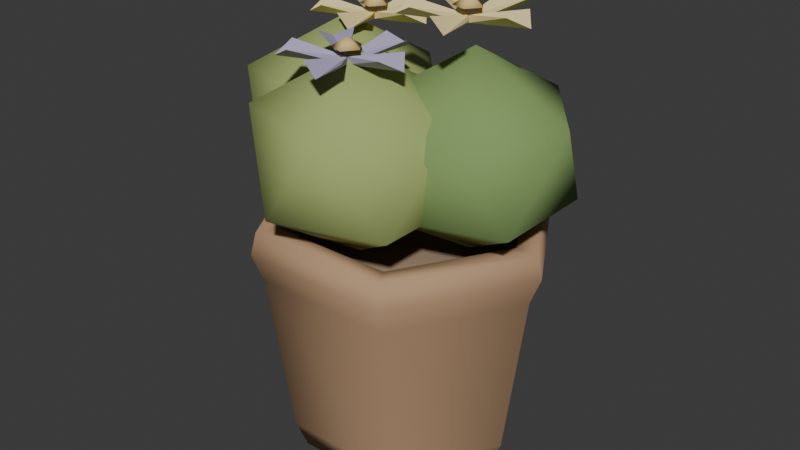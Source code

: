 # Source: flower_tub.blend  (saved by Blender 5.2.45; exported with 4.5.12 LTS)
import bpy
from mathutils import Matrix  # noqa: F401  (used for matrix-valued properties, if any)

bpy.ops.wm.read_factory_settings(use_empty=True)
scene = bpy.context.scene
scene.name = 'Scene'

# ---- collections
col_collection = bpy.data.collections.new('Collection'); scene.collection.children.link(col_collection)

# ---- materials (node trees are filled in below, after node groups)
mat_pot_002 = bpy.data.materials.new('pot.002')
mat_pot_002.diffuse_color = (0.491, 0.3095, 0.1812, 1.0)
mat_soil_001 = bpy.data.materials.new('soil.001')
mat_soil_001.diffuse_color = (0.2623, 0.1845, 0.1221, 1.0)
mat_flower_cream_001 = bpy.data.materials.new('flower_cream.001')
mat_flower_cream_001.diffuse_color = (0.8714, 0.7231, 0.3663, 1.0)
mat_yellow_002 = bpy.data.materials.new('yellow.002')
mat_yellow_002.diffuse_color = (0.7758, 0.5776, 0.2423, 1.0)
mat_lavender_001 = bpy.data.materials.new('lavender.001')
mat_lavender_001.diffuse_color = (0.4621, 0.4125, 0.6038, 1.0)
mat_leaf_light_002 = bpy.data.materials.new('leaf_light.002')
mat_leaf_light_002.diffuse_color = (0.3712, 0.4508, 0.1559, 1.0)
mat_leaf_002 = bpy.data.materials.new('leaf.002')
mat_leaf_002.diffuse_color = (0.2346, 0.3564, 0.1248, 1.0)

# ---- material node trees
mat_pot_002.use_nodes = True; mat_pot_002.node_tree.nodes.clear()
_N = mat_pot_002.node_tree.nodes; _L = mat_pot_002.node_tree.links
n0 = _N.new('ShaderNodeBsdfPrincipled'); n0.name = 'Principled BSDF'; n0.location = (-200, 100)
n0.inputs[0].default_value = (0.491, 0.3095, 0.1812, 1.0)
n0.inputs[2].default_value = 0.94
n0.inputs[10].default_value = 0.005
n0.inputs[13].default_value = 0.15
n1 = _N.new('ShaderNodeOutputMaterial'); n1.name = 'Material Output'; n1.location = (200, 100)
_L.new(n0.outputs[0], n1.inputs[0])
n1.is_active_output = True
mat_soil_001.use_nodes = True; mat_soil_001.node_tree.nodes.clear()
_N = mat_soil_001.node_tree.nodes; _L = mat_soil_001.node_tree.links
n0 = _N.new('ShaderNodeBsdfPrincipled'); n0.name = 'Principled BSDF'; n0.location = (-200, 100)
n0.inputs[0].default_value = (0.2623, 0.1845, 0.1221, 1.0)
n0.inputs[2].default_value = 0.94
n0.inputs[10].default_value = 0.005
n0.inputs[13].default_value = 0.15
n1 = _N.new('ShaderNodeOutputMaterial'); n1.name = 'Material Output'; n1.location = (200, 100)
_L.new(n0.outputs[0], n1.inputs[0])
n1.is_active_output = True
mat_flower_cream_001.use_nodes = True; mat_flower_cream_001.node_tree.nodes.clear()
_N = mat_flower_cream_001.node_tree.nodes; _L = mat_flower_cream_001.node_tree.links
n0 = _N.new('ShaderNodeBsdfPrincipled'); n0.name = 'Principled BSDF'; n0.location = (-200, 100)
n0.inputs[0].default_value = (0.8714, 0.7231, 0.3663, 1.0)
n0.inputs[2].default_value = 0.94
n0.inputs[10].default_value = 0.005
n0.inputs[13].default_value = 0.15
n1 = _N.new('ShaderNodeOutputMaterial'); n1.name = 'Material Output'; n1.location = (200, 100)
_L.new(n0.outputs[0], n1.inputs[0])
n1.is_active_output = True
mat_yellow_002.use_nodes = True; mat_yellow_002.node_tree.nodes.clear()
_N = mat_yellow_002.node_tree.nodes; _L = mat_yellow_002.node_tree.links
n0 = _N.new('ShaderNodeBsdfPrincipled'); n0.name = 'Principled BSDF'; n0.location = (-200, 100)
n0.inputs[0].default_value = (0.7758, 0.5776, 0.2423, 1.0)
n0.inputs[2].default_value = 0.94
n0.inputs[10].default_value = 0.005
n0.inputs[13].default_value = 0.15
n1 = _N.new('ShaderNodeOutputMaterial'); n1.name = 'Material Output'; n1.location = (200, 100)
_L.new(n0.outputs[0], n1.inputs[0])
n1.is_active_output = True
mat_lavender_001.use_nodes = True; mat_lavender_001.node_tree.nodes.clear()
_N = mat_lavender_001.node_tree.nodes; _L = mat_lavender_001.node_tree.links
n0 = _N.new('ShaderNodeBsdfPrincipled'); n0.name = 'Principled BSDF'; n0.location = (-200, 100)
n0.inputs[0].default_value = (0.4621, 0.4125, 0.6038, 1.0)
n0.inputs[2].default_value = 0.94
n0.inputs[10].default_value = 0.005
n0.inputs[13].default_value = 0.15
n1 = _N.new('ShaderNodeOutputMaterial'); n1.name = 'Material Output'; n1.location = (200, 100)
_L.new(n0.outputs[0], n1.inputs[0])
n1.is_active_output = True
mat_leaf_light_002.use_nodes = True; mat_leaf_light_002.node_tree.nodes.clear()
_N = mat_leaf_light_002.node_tree.nodes; _L = mat_leaf_light_002.node_tree.links
n0 = _N.new('ShaderNodeBsdfPrincipled'); n0.name = 'Principled BSDF'; n0.location = (-200, 100)
n0.inputs[0].default_value = (0.3712, 0.4508, 0.1559, 1.0)
n0.inputs[2].default_value = 0.94
n0.inputs[10].default_value = 0.005
n0.inputs[13].default_value = 0.15
n1 = _N.new('ShaderNodeOutputMaterial'); n1.name = 'Material Output'; n1.location = (200, 100)
_L.new(n0.outputs[0], n1.inputs[0])
n1.is_active_output = True
mat_leaf_002.use_nodes = True; mat_leaf_002.node_tree.nodes.clear()
_N = mat_leaf_002.node_tree.nodes; _L = mat_leaf_002.node_tree.links
n0 = _N.new('ShaderNodeBsdfPrincipled'); n0.name = 'Principled BSDF'; n0.location = (-200, 100)
n0.inputs[0].default_value = (0.2346, 0.3564, 0.1248, 1.0)
n0.inputs[2].default_value = 0.94
n0.inputs[10].default_value = 0.005
n0.inputs[13].default_value = 0.15
n1 = _N.new('ShaderNodeOutputMaterial'); n1.name = 'Material Output'; n1.location = (200, 100)
_L.new(n0.outputs[0], n1.inputs[0])
n1.is_active_output = True

# ---- world
world_world = bpy.data.worlds.new('World'); scene.world = world_world
world_world.use_nodes = True; world_world.node_tree.nodes.clear()
_N = world_world.node_tree.nodes; _L = world_world.node_tree.links
n0 = _N.new('ShaderNodeOutputWorld'); n0.name = 'World Output'; n0.location = (200, 100)
n1 = _N.new('ShaderNodeBackground'); n1.name = 'Background'; n1.location = (-200, 100)
n1.inputs[0].default_value = (0.05088, 0.05088, 0.05088, 1.0)
_L.new(n1.outputs[0], n0.inputs[0])
n0.is_active_output = True
world_world.color = (0.05088, 0.05088, 0.05088)
world_world.sun_shadow_jitter_overblur = 0.0

# ---- meshes
me_terracotta_flower_tub = bpy.data.meshes.new('Terracotta flower tub')
me_terracotta_flower_tub.from_pydata([(0.19, 0.0, 0.0), (0.095, -0.1645, 0.0), (-0.095, -0.1645, 0.0), (-0.19, -2.327e-17, 0.0), (-0.095, 0.1645, 0.0), (0.095, 0.1645, 0.0), (0.21, 0.0, 0.05), (0.105, -0.1819, 0.05), (-0.105, -0.1819, 0.05), (-0.21, -2.572e-17, 0.05), (-0.105, 0.1819, 0.05), (0.105, 0.1819, 0.05), (0.25, 0.0, 0.35), (0.125, -0.2165, 0.35), (-0.125, -0.2165, 0.35), (-0.25, -3.062e-17, 0.35), (-0.125, 0.2165, 0.35), (0.125, 0.2165, 0.35), (0.27, 0.0, 0.4), (0.135, -0.2338, 0.4), (-0.135, -0.2338, 0.4), (-0.27, -3.307e-17, 0.4), (-0.135, 0.2338, 0.4), (0.135, 0.2338, 0.4), (0.26, 0.0, 0.44), (0.13, -0.2252, 0.44), (-0.13, -0.2252, 0.44), (-0.26, -3.184e-17, 0.44), (-0.13, 0.2252, 0.44), (0.13, 0.2252, 0.44), (0.22, 0.0, 0.44), (0.11, -0.1905, 0.44), (-0.11, -0.1905, 0.44), (-0.22, -2.694e-17, 0.44), (-0.11, 0.1905, 0.44), (0.11, 0.1905, 0.44), (0.21, 0.0, 0.37), (0.105, -0.1819, 0.37), (-0.105, -0.1819, 0.37), (-0.21, -2.572e-17, 0.37), (-0.105, 0.1819, 0.37), (0.105, 0.1819, 0.37)], [], [(0, 6, 7, 1), (1, 7, 8, 2), (2, 8, 9, 3), (3, 9, 10, 4), (4, 10, 11, 5), (5, 11, 6, 0), (6, 12, 13, 7), (7, 13, 14, 8), (8, 14, 15, 9), (9, 15, 16, 10), (10, 16, 17, 11), (11, 17, 12, 6), (12, 18, 19, 13), (13, 19, 20, 14), (14, 20, 21, 15), (15, 21, 22, 16), (16, 22, 23, 17), (17, 23, 18, 12), (18, 24, 25, 19), (19, 25, 26, 20), (20, 26, 27, 21), (21, 27, 28, 22), (22, 28, 29, 23), (23, 29, 24, 18), (24, 30, 31, 25), (25, 31, 32, 26), (26, 32, 33, 27), (27, 33, 34, 28), (28, 34, 35, 29), (29, 35, 30, 24), (30, 36, 37, 31), (31, 37, 38, 32), (32, 38, 39, 33), (33, 39, 40, 34), (34, 40, 41, 35), (35, 41, 36, 30), (5, 0, 1, 2, 3, 4), (36, 41, 40, 39, 38, 37)])
me_terracotta_flower_tub.polygons.foreach_set('use_smooth', [True] * 38)
me_terracotta_flower_tub.materials.append(mat_pot_002)
me_terracotta_flower_tub.update()
me_inset_potting_soil = bpy.data.meshes.new('Inset potting soil')
me_inset_potting_soil.from_pydata([(0.21, 0.0, 0.38), (0.1485, -0.1485, 0.38), (1.286e-17, -0.21, 0.38), (-0.1485, -0.1485, 0.38), (-0.21, -2.572e-17, 0.38), (-0.1485, 0.1485, 0.38), (-3.858e-17, 0.21, 0.38), (0.1485, 0.1485, 0.38), (0.21, 0.0, 0.385), (0.1485, -0.1485, 0.385), (1.286e-17, -0.21, 0.385), (-0.1485, -0.1485, 0.385), (-0.21, -2.572e-17, 0.385), (-0.1485, 0.1485, 0.385), (-3.858e-17, 0.21, 0.385), (0.1485, 0.1485, 0.385)], [], [(0, 8, 9, 1), (1, 9, 10, 2), (2, 10, 11, 3), (3, 11, 12, 4), (4, 12, 13, 5), (5, 13, 14, 6), (6, 14, 15, 7), (7, 15, 8, 0), (7, 0, 1, 2, 3, 4, 5, 6), (8, 15, 14, 13, 12, 11, 10, 9)])
me_inset_potting_soil.polygons.foreach_set('use_smooth', [True] * 10)
me_inset_potting_soil.materials.append(mat_soil_001)
me_inset_potting_soil.update()
me_five_petal_flower_050 = bpy.data.meshes.new('Five petal flower.050')
me_five_petal_flower_050.from_pydata([(-0.12, 0.06, 0.74), (-0.03486, 0.08916, 0.758), (-0.012, 0.06, 0.74), (-0.03486, 0.03084, 0.758), (-0.12, 0.06, 0.728)], [], [(0, 2, 1), (0, 3, 2), (4, 1, 2), (4, 2, 3), (0, 1, 4), (0, 4, 3)])
me_five_petal_flower_050.materials.append(mat_flower_cream_001)
me_five_petal_flower_050.update()
me_five_petal_flower_051 = bpy.data.meshes.new('Five petal flower.051')
me_five_petal_flower_051.from_pydata([(-0.12, 0.06, 0.74), (-0.06595, -0.01196, 0.758), (-0.08663, -0.04271, 0.74), (-0.1214, -0.02999, 0.758), (-0.12, 0.06, 0.728)], [], [(0, 2, 1), (0, 3, 2), (4, 1, 2), (4, 2, 3), (0, 1, 4), (0, 4, 3)])
me_five_petal_flower_051.materials.append(mat_flower_cream_001)
me_five_petal_flower_051.update()
me_five_petal_flower_052 = bpy.data.meshes.new('Five petal flower.052')
me_five_petal_flower_052.from_pydata([(-0.12, 0.06, 0.74), (-0.1717, -0.01364, 0.758), (-0.2074, -0.003481, 0.74), (-0.206, 0.03355, 0.758), (-0.12, 0.06, 0.728)], [], [(0, 2, 1), (0, 3, 2), (4, 1, 2), (4, 2, 3), (0, 1, 4), (0, 4, 3)])
me_five_petal_flower_052.materials.append(mat_flower_cream_001)
me_five_petal_flower_052.update()
me_five_petal_flower_053 = bpy.data.meshes.new('Five petal flower.053')
me_five_petal_flower_053.from_pydata([(-0.12, 0.06, 0.74), (-0.206, 0.08645, 0.758), (-0.2074, 0.1235, 0.74), (-0.1717, 0.1336, 0.758), (-0.12, 0.06, 0.728)], [], [(0, 2, 1), (0, 3, 2), (4, 1, 2), (4, 2, 3), (0, 1, 4), (0, 4, 3)])
me_five_petal_flower_053.materials.append(mat_flower_cream_001)
me_five_petal_flower_053.update()
me_five_petal_flower_054 = bpy.data.meshes.new('Five petal flower.054')
me_five_petal_flower_054.from_pydata([(-0.12, 0.06, 0.74), (-0.1214, 0.15, 0.758), (-0.08663, 0.1627, 0.74), (-0.06595, 0.132, 0.758), (-0.12, 0.06, 0.728)], [], [(0, 2, 1), (0, 3, 2), (4, 1, 2), (4, 2, 3), (0, 1, 4), (0, 4, 3)])
me_five_petal_flower_054.materials.append(mat_flower_cream_001)
me_five_petal_flower_054.update()
me_flower_warm_centre_010 = bpy.data.meshes.new('Flower warm centre.010')
me_flower_warm_centre_010.from_pydata([(-0.095, 0.06, 0.755), (-0.1123, 0.03622, 0.755), (-0.1402, 0.04531, 0.755), (-0.1402, 0.07469, 0.755), (-0.1123, 0.08378, 0.755), (-0.12, 0.06, 0.771)], [], [(0, 5, 1), (1, 5, 2), (2, 5, 3), (3, 5, 4), (4, 5, 0), (4, 0, 1, 2, 3)])
me_flower_warm_centre_010.polygons.foreach_set('use_smooth', [True] * 6)
me_flower_warm_centre_010.materials.append(mat_yellow_002)
me_flower_warm_centre_010.update()
me_five_petal_flower_055 = bpy.data.meshes.new('Five petal flower.055')
me_five_petal_flower_055.from_pydata([(0.13, -0.02, 0.8), (0.2151, 0.009164, 0.818), (0.238, -0.02, 0.8), (0.2151, -0.04916, 0.818), (0.13, -0.02, 0.788)], [], [(0, 2, 1), (0, 3, 2), (4, 1, 2), (4, 2, 3), (0, 1, 4), (0, 4, 3)])
me_five_petal_flower_055.materials.append(mat_flower_cream_001)
me_five_petal_flower_055.update()
me_five_petal_flower_056 = bpy.data.meshes.new('Five petal flower.056')
me_five_petal_flower_056.from_pydata([(0.13, -0.02, 0.8), (0.184, -0.09196, 0.818), (0.1634, -0.1227, 0.8), (0.1286, -0.11, 0.818), (0.13, -0.02, 0.788)], [], [(0, 2, 1), (0, 3, 2), (4, 1, 2), (4, 2, 3), (0, 1, 4), (0, 4, 3)])
me_five_petal_flower_056.materials.append(mat_flower_cream_001)
me_five_petal_flower_056.update()
me_five_petal_flower_057 = bpy.data.meshes.new('Five petal flower.057')
me_five_petal_flower_057.from_pydata([(0.13, -0.02, 0.8), (0.07826, -0.09364, 0.818), (0.04263, -0.08348, 0.8), (0.04398, -0.04645, 0.818), (0.13, -0.02, 0.788)], [], [(0, 2, 1), (0, 3, 2), (4, 1, 2), (4, 2, 3), (0, 1, 4), (0, 4, 3)])
me_five_petal_flower_057.materials.append(mat_flower_cream_001)
me_five_petal_flower_057.update()
me_five_petal_flower_058 = bpy.data.meshes.new('Five petal flower.058')
me_five_petal_flower_058.from_pydata([(0.13, -0.02, 0.8), (0.04398, 0.006452, 0.818), (0.04263, 0.04348, 0.8), (0.07826, 0.05364, 0.818), (0.13, -0.02, 0.788)], [], [(0, 2, 1), (0, 3, 2), (4, 1, 2), (4, 2, 3), (0, 1, 4), (0, 4, 3)])
me_five_petal_flower_058.materials.append(mat_flower_cream_001)
me_five_petal_flower_058.update()
me_five_petal_flower_059 = bpy.data.meshes.new('Five petal flower.059')
me_five_petal_flower_059.from_pydata([(0.13, -0.02, 0.8), (0.1286, 0.06999, 0.818), (0.1634, 0.08271, 0.8), (0.184, 0.05196, 0.818), (0.13, -0.02, 0.788)], [], [(0, 2, 1), (0, 3, 2), (4, 1, 2), (4, 2, 3), (0, 1, 4), (0, 4, 3)])
me_five_petal_flower_059.materials.append(mat_flower_cream_001)
me_five_petal_flower_059.update()
me_flower_warm_centre_011 = bpy.data.meshes.new('Flower warm centre.011')
me_flower_warm_centre_011.from_pydata([(0.155, -0.02, 0.815), (0.1377, -0.04378, 0.815), (0.1098, -0.03469, 0.815), (0.1098, -0.005305, 0.815), (0.1377, 0.003776, 0.815), (0.13, -0.02, 0.831)], [], [(0, 5, 1), (1, 5, 2), (2, 5, 3), (3, 5, 4), (4, 5, 0), (4, 0, 1, 2, 3)])
me_flower_warm_centre_011.polygons.foreach_set('use_smooth', [True] * 6)
me_flower_warm_centre_011.materials.append(mat_yellow_002)
me_flower_warm_centre_011.update()
me_five_petal_flower_060 = bpy.data.meshes.new('Five petal flower.060')
me_five_petal_flower_060.from_pydata([(0.0, -0.14, 0.74), (0.08514, -0.1108, 0.758), (0.108, -0.14, 0.74), (0.08514, -0.1692, 0.758), (0.0, -0.14, 0.728)], [], [(0, 2, 1), (0, 3, 2), (4, 1, 2), (4, 2, 3), (0, 1, 4), (0, 4, 3)])
me_five_petal_flower_060.materials.append(mat_lavender_001)
me_five_petal_flower_060.update()
me_five_petal_flower_061 = bpy.data.meshes.new('Five petal flower.061')
me_five_petal_flower_061.from_pydata([(0.0, -0.14, 0.74), (0.05405, -0.212, 0.758), (0.03337, -0.2427, 0.74), (-0.001426, -0.23, 0.758), (0.0, -0.14, 0.728)], [], [(0, 2, 1), (0, 3, 2), (4, 1, 2), (4, 2, 3), (0, 1, 4), (0, 4, 3)])
me_five_petal_flower_061.materials.append(mat_lavender_001)
me_five_petal_flower_061.update()
me_five_petal_flower_062 = bpy.data.meshes.new('Five petal flower.062')
me_five_petal_flower_062.from_pydata([(0.0, -0.14, 0.74), (-0.05174, -0.2136, 0.758), (-0.08737, -0.2035, 0.74), (-0.08602, -0.1665, 0.758), (0.0, -0.14, 0.728)], [], [(0, 2, 1), (0, 3, 2), (4, 1, 2), (4, 2, 3), (0, 1, 4), (0, 4, 3)])
me_five_petal_flower_062.materials.append(mat_lavender_001)
me_five_petal_flower_062.update()
me_five_petal_flower_063 = bpy.data.meshes.new('Five petal flower.063')
me_five_petal_flower_063.from_pydata([(0.0, -0.14, 0.74), (-0.08602, -0.1135, 0.758), (-0.08737, -0.07652, 0.74), (-0.05174, -0.06636, 0.758), (0.0, -0.14, 0.728)], [], [(0, 2, 1), (0, 3, 2), (4, 1, 2), (4, 2, 3), (0, 1, 4), (0, 4, 3)])
me_five_petal_flower_063.materials.append(mat_lavender_001)
me_five_petal_flower_063.update()
me_five_petal_flower_064 = bpy.data.meshes.new('Five petal flower.064')
me_five_petal_flower_064.from_pydata([(0.0, -0.14, 0.74), (-0.001426, -0.05001, 0.758), (0.03337, -0.03729, 0.74), (0.05405, -0.06804, 0.758), (0.0, -0.14, 0.728)], [], [(0, 2, 1), (0, 3, 2), (4, 1, 2), (4, 2, 3), (0, 1, 4), (0, 4, 3)])
me_five_petal_flower_064.materials.append(mat_lavender_001)
me_five_petal_flower_064.update()
me_flower_warm_centre_012 = bpy.data.meshes.new('Flower warm centre.012')
me_flower_warm_centre_012.from_pydata([(0.025, -0.14, 0.755), (0.007725, -0.1638, 0.755), (-0.02023, -0.1547, 0.755), (-0.02023, -0.1253, 0.755), (0.007725, -0.1162, 0.755), (0.0, -0.14, 0.771)], [], [(0, 5, 1), (1, 5, 2), (2, 5, 3), (3, 5, 4), (4, 5, 0), (4, 0, 1, 2, 3)])
me_flower_warm_centre_012.polygons.foreach_set('use_smooth', [True] * 6)
me_flower_warm_centre_012.materials.append(mat_yellow_002)
me_flower_warm_centre_012.update()
me_icosphere_112 = bpy.data.meshes.new('Icosphere.112')
me_icosphere_112.from_pydata([(0.0, 0.0, -0.17), (0.1375, -0.09463, -0.07603), (-0.05251, -0.1531, -0.07603), (-0.1699, 0.0, -0.07603), (-0.05251, 0.1531, -0.07603), (0.1375, 0.09463, -0.07603), (0.05251, -0.1531, 0.07603), (-0.1375, -0.09463, 0.07603), (-0.1375, 0.09463, 0.07603), (0.05251, 0.1531, 0.07603), (0.1699, 0.0, 0.07603), (0.0, 0.0, 0.17)], [], [(0, 1, 2), (1, 0, 5), (0, 2, 3), (0, 3, 4), (0, 4, 5), (1, 5, 10), (2, 1, 6), (3, 2, 7), (4, 3, 8), (5, 4, 9), (1, 10, 6), (2, 6, 7), (3, 7, 8), (4, 8, 9), (5, 9, 10), (6, 10, 11), (7, 6, 11), (8, 7, 11), (9, 8, 11), (10, 9, 11)])
me_icosphere_112.polygons.foreach_set('use_smooth', [True] * 20)
_uv = me_icosphere_112.uv_layers.new(name='UVMap')
_uv.uv.foreach_set('vector', [0.1818, 0.0, 0.2727, 0.1575, 0.09091, 0.1575, 0.2727, 0.1575, 0.3636, 0.0, 0.4545, 0.1575, 0.9091, 0.0, 1.0, 0.1575, 0.8182, 0.1575, 0.7273, 0.0, 0.8182, 0.1575, 0.6364, 0.1575, 0.5455, 0.0, 0.6364, 0.1575, 0.4545, 0.1575, 0.2727, 0.1575, 0.4545, 0.1575, 0.3636, 0.3149, 0.09091, 0.1575, 0.2727, 0.1575, 0.1818, 0.3149, 0.8182, 0.1575, 1.0, 0.1575, 0.9091, 0.3149, 0.6364, 0.1575, 0.8182, 0.1575, 0.7273, 0.3149, 0.4545, 0.1575, 0.6364, 0.1575, 0.5455, 0.3149, 0.2727, 0.1575, 0.3636, 0.3149, 0.1818, 0.3149, 0.09091, 0.1575, 0.1818, 0.3149, 0.0, 0.3149, 0.8182, 0.1575, 0.9091, 0.3149, 0.7273, 0.3149, 0.6364, 0.1575, 0.7273, 0.3149, 0.5455, 0.3149, 0.4545, 0.1575, 0.5455, 0.3149, 0.3636, 0.3149, 0.1818, 0.3149, 0.3636, 0.3149, 0.2727, 0.4724, 0.0, 0.3149, 0.1818, 0.3149, 0.09091, 0.4724, 0.7273, 0.3149, 0.9091, 0.3149, 0.8182, 0.4724, 0.5455, 0.3149, 0.7273, 0.3149, 0.6364, 0.4724, 0.3636, 0.3149, 0.5455, 0.3149, 0.4545, 0.4724])
me_icosphere_112.materials.append(mat_leaf_light_002)
me_icosphere_112.update()
me_icosphere_113 = bpy.data.meshes.new('Icosphere.113')
me_icosphere_113.from_pydata([(0.0, 0.0, -0.17), (0.1375, -0.09463, -0.07603), (-0.05251, -0.1531, -0.07603), (-0.1699, 0.0, -0.07603), (-0.05251, 0.1531, -0.07603), (0.1375, 0.09463, -0.07603), (0.05251, -0.1531, 0.07603), (-0.1375, -0.09463, 0.07603), (-0.1375, 0.09463, 0.07603), (0.05251, 0.1531, 0.07603), (0.1699, 0.0, 0.07603), (0.0, 0.0, 0.17)], [], [(0, 1, 2), (1, 0, 5), (0, 2, 3), (0, 3, 4), (0, 4, 5), (1, 5, 10), (2, 1, 6), (3, 2, 7), (4, 3, 8), (5, 4, 9), (1, 10, 6), (2, 6, 7), (3, 7, 8), (4, 8, 9), (5, 9, 10), (6, 10, 11), (7, 6, 11), (8, 7, 11), (9, 8, 11), (10, 9, 11)])
me_icosphere_113.polygons.foreach_set('use_smooth', [True] * 20)
_uv = me_icosphere_113.uv_layers.new(name='UVMap')
_uv.uv.foreach_set('vector', [0.1818, 0.0, 0.2727, 0.1575, 0.09091, 0.1575, 0.2727, 0.1575, 0.3636, 0.0, 0.4545, 0.1575, 0.9091, 0.0, 1.0, 0.1575, 0.8182, 0.1575, 0.7273, 0.0, 0.8182, 0.1575, 0.6364, 0.1575, 0.5455, 0.0, 0.6364, 0.1575, 0.4545, 0.1575, 0.2727, 0.1575, 0.4545, 0.1575, 0.3636, 0.3149, 0.09091, 0.1575, 0.2727, 0.1575, 0.1818, 0.3149, 0.8182, 0.1575, 1.0, 0.1575, 0.9091, 0.3149, 0.6364, 0.1575, 0.8182, 0.1575, 0.7273, 0.3149, 0.4545, 0.1575, 0.6364, 0.1575, 0.5455, 0.3149, 0.2727, 0.1575, 0.3636, 0.3149, 0.1818, 0.3149, 0.09091, 0.1575, 0.1818, 0.3149, 0.0, 0.3149, 0.8182, 0.1575, 0.9091, 0.3149, 0.7273, 0.3149, 0.6364, 0.1575, 0.7273, 0.3149, 0.5455, 0.3149, 0.4545, 0.1575, 0.5455, 0.3149, 0.3636, 0.3149, 0.1818, 0.3149, 0.3636, 0.3149, 0.2727, 0.4724, 0.0, 0.3149, 0.1818, 0.3149, 0.09091, 0.4724, 0.7273, 0.3149, 0.9091, 0.3149, 0.8182, 0.4724, 0.5455, 0.3149, 0.7273, 0.3149, 0.6364, 0.4724, 0.3636, 0.3149, 0.5455, 0.3149, 0.4545, 0.4724])
me_icosphere_113.materials.append(mat_leaf_002)
me_icosphere_113.update()
me_icosphere_114 = bpy.data.meshes.new('Icosphere.114')
me_icosphere_114.from_pydata([(0.0, 0.0, -0.17), (0.1375, -0.09463, -0.07603), (-0.05251, -0.1531, -0.07603), (-0.1699, 0.0, -0.07603), (-0.05251, 0.1531, -0.07603), (0.1375, 0.09463, -0.07603), (0.05251, -0.1531, 0.07603), (-0.1375, -0.09463, 0.07603), (-0.1375, 0.09463, 0.07603), (0.05251, 0.1531, 0.07603), (0.1699, 0.0, 0.07603), (0.0, 0.0, 0.17)], [], [(0, 1, 2), (1, 0, 5), (0, 2, 3), (0, 3, 4), (0, 4, 5), (1, 5, 10), (2, 1, 6), (3, 2, 7), (4, 3, 8), (5, 4, 9), (1, 10, 6), (2, 6, 7), (3, 7, 8), (4, 8, 9), (5, 9, 10), (6, 10, 11), (7, 6, 11), (8, 7, 11), (9, 8, 11), (10, 9, 11)])
me_icosphere_114.polygons.foreach_set('use_smooth', [True] * 20)
_uv = me_icosphere_114.uv_layers.new(name='UVMap')
_uv.uv.foreach_set('vector', [0.1818, 0.0, 0.2727, 0.1575, 0.09091, 0.1575, 0.2727, 0.1575, 0.3636, 0.0, 0.4545, 0.1575, 0.9091, 0.0, 1.0, 0.1575, 0.8182, 0.1575, 0.7273, 0.0, 0.8182, 0.1575, 0.6364, 0.1575, 0.5455, 0.0, 0.6364, 0.1575, 0.4545, 0.1575, 0.2727, 0.1575, 0.4545, 0.1575, 0.3636, 0.3149, 0.09091, 0.1575, 0.2727, 0.1575, 0.1818, 0.3149, 0.8182, 0.1575, 1.0, 0.1575, 0.9091, 0.3149, 0.6364, 0.1575, 0.8182, 0.1575, 0.7273, 0.3149, 0.4545, 0.1575, 0.6364, 0.1575, 0.5455, 0.3149, 0.2727, 0.1575, 0.3636, 0.3149, 0.1818, 0.3149, 0.09091, 0.1575, 0.1818, 0.3149, 0.0, 0.3149, 0.8182, 0.1575, 0.9091, 0.3149, 0.7273, 0.3149, 0.6364, 0.1575, 0.7273, 0.3149, 0.5455, 0.3149, 0.4545, 0.1575, 0.5455, 0.3149, 0.3636, 0.3149, 0.1818, 0.3149, 0.3636, 0.3149, 0.2727, 0.4724, 0.0, 0.3149, 0.1818, 0.3149, 0.09091, 0.4724, 0.7273, 0.3149, 0.9091, 0.3149, 0.8182, 0.4724, 0.5455, 0.3149, 0.7273, 0.3149, 0.6364, 0.4724, 0.3636, 0.3149, 0.5455, 0.3149, 0.4545, 0.4724])
me_icosphere_114.materials.append(mat_leaf_light_002)
me_icosphere_114.update()

# ---- objects
ob_flower_tub___floor_centre = bpy.data.objects.new('flower_tub / floor centre', None)
ob_terracotta_flower_tub = bpy.data.objects.new('Terracotta flower tub', me_terracotta_flower_tub)
ob_inset_potting_soil = bpy.data.objects.new('Inset potting soil', me_inset_potting_soil)
ob_five_petal_flower = bpy.data.objects.new('Five petal flower', me_five_petal_flower_050)
ob_five_petal_flower_001 = bpy.data.objects.new('Five petal flower.001', me_five_petal_flower_051)
ob_five_petal_flower_002 = bpy.data.objects.new('Five petal flower.002', me_five_petal_flower_052)
ob_five_petal_flower_003 = bpy.data.objects.new('Five petal flower.003', me_five_petal_flower_053)
ob_five_petal_flower_004 = bpy.data.objects.new('Five petal flower.004', me_five_petal_flower_054)
ob_flower_warm_centre = bpy.data.objects.new('Flower warm centre', me_flower_warm_centre_010)
ob_five_petal_flower_005 = bpy.data.objects.new('Five petal flower.005', me_five_petal_flower_055)
ob_five_petal_flower_006 = bpy.data.objects.new('Five petal flower.006', me_five_petal_flower_056)
ob_five_petal_flower_007 = bpy.data.objects.new('Five petal flower.007', me_five_petal_flower_057)
ob_five_petal_flower_008 = bpy.data.objects.new('Five petal flower.008', me_five_petal_flower_058)
ob_five_petal_flower_009 = bpy.data.objects.new('Five petal flower.009', me_five_petal_flower_059)
ob_flower_warm_centre_001 = bpy.data.objects.new('Flower warm centre.001', me_flower_warm_centre_011)
ob_five_petal_flower_010 = bpy.data.objects.new('Five petal flower.010', me_five_petal_flower_060)
ob_five_petal_flower_011 = bpy.data.objects.new('Five petal flower.011', me_five_petal_flower_061)
ob_five_petal_flower_012 = bpy.data.objects.new('Five petal flower.012', me_five_petal_flower_062)
ob_five_petal_flower_013 = bpy.data.objects.new('Five petal flower.013', me_five_petal_flower_063)
ob_five_petal_flower_014 = bpy.data.objects.new('Five petal flower.014', me_five_petal_flower_064)
ob_flower_warm_centre_002 = bpy.data.objects.new('Flower warm centre.002', me_flower_warm_centre_012)
ob_broad_quiet_leaf_cluster = bpy.data.objects.new('Broad quiet leaf cluster', me_icosphere_112)
ob_broad_quiet_leaf_cluster_001 = bpy.data.objects.new('Broad quiet leaf cluster.001', me_icosphere_113)
ob_broad_quiet_leaf_cluster_002 = bpy.data.objects.new('Broad quiet leaf cluster.002', me_icosphere_114)

# ---- transforms, parenting, visibility, modifiers, constraints
ob_flower_tub___floor_centre.location = (0.0, 0.0, 0.0)
ob_terracotta_flower_tub.parent = ob_flower_tub___floor_centre
ob_terracotta_flower_tub.location = (0.0, 0.0, 0.0)
ob_inset_potting_soil.parent = ob_flower_tub___floor_centre
ob_inset_potting_soil.location = (0.0, 0.0, 0.0)
ob_five_petal_flower.parent = ob_flower_tub___floor_centre
ob_five_petal_flower.location = (0.0, 0.0, 0.0)
ob_five_petal_flower_001.parent = ob_flower_tub___floor_centre
ob_five_petal_flower_001.location = (0.0, 0.0, 0.0)
ob_five_petal_flower_002.parent = ob_flower_tub___floor_centre
ob_five_petal_flower_002.location = (0.0, 0.0, 0.0)
ob_five_petal_flower_003.parent = ob_flower_tub___floor_centre
ob_five_petal_flower_003.location = (0.0, 0.0, 0.0)
ob_five_petal_flower_004.parent = ob_flower_tub___floor_centre
ob_five_petal_flower_004.location = (0.0, 0.0, 0.0)
ob_flower_warm_centre.parent = ob_flower_tub___floor_centre
ob_flower_warm_centre.location = (0.0, 0.0, 0.0)
ob_five_petal_flower_005.parent = ob_flower_tub___floor_centre
ob_five_petal_flower_005.location = (0.0, 0.0, 0.0)
ob_five_petal_flower_006.parent = ob_flower_tub___floor_centre
ob_five_petal_flower_006.location = (0.0, 0.0, 0.0)
ob_five_petal_flower_007.parent = ob_flower_tub___floor_centre
ob_five_petal_flower_007.location = (0.0, 0.0, 0.0)
ob_five_petal_flower_008.parent = ob_flower_tub___floor_centre
ob_five_petal_flower_008.location = (0.0, 0.0, 0.0)
ob_five_petal_flower_009.parent = ob_flower_tub___floor_centre
ob_five_petal_flower_009.location = (0.0, 0.0, 0.0)
ob_flower_warm_centre_001.parent = ob_flower_tub___floor_centre
ob_flower_warm_centre_001.location = (0.0, 0.0, 0.0)
ob_five_petal_flower_010.parent = ob_flower_tub___floor_centre
ob_five_petal_flower_010.location = (0.0, 0.0, 0.0)
ob_five_petal_flower_011.parent = ob_flower_tub___floor_centre
ob_five_petal_flower_011.location = (0.0, 0.0, 0.0)
ob_five_petal_flower_012.parent = ob_flower_tub___floor_centre
ob_five_petal_flower_012.location = (0.0, 0.0, 0.0)
ob_five_petal_flower_013.parent = ob_flower_tub___floor_centre
ob_five_petal_flower_013.location = (0.0, 0.0, 0.0)
ob_five_petal_flower_014.parent = ob_flower_tub___floor_centre
ob_five_petal_flower_014.location = (0.0, 0.0, 0.0)
ob_flower_warm_centre_002.parent = ob_flower_tub___floor_centre
ob_flower_warm_centre_002.location = (0.0, 0.0, 0.0)
ob_broad_quiet_leaf_cluster.parent = ob_flower_tub___floor_centre
ob_broad_quiet_leaf_cluster.location = (-0.13, 0.0, 0.58)
ob_broad_quiet_leaf_cluster_001.parent = ob_flower_tub___floor_centre
ob_broad_quiet_leaf_cluster_001.location = (0.13, 0.0, 0.58)
ob_broad_quiet_leaf_cluster_002.parent = ob_flower_tub___floor_centre
ob_broad_quiet_leaf_cluster_002.location = (0.0, -0.12, 0.58)

# ---- collection membership
scene.collection.objects.link(ob_flower_tub___floor_centre)
scene.collection.objects.link(ob_terracotta_flower_tub)
scene.collection.objects.link(ob_inset_potting_soil)
scene.collection.objects.link(ob_five_petal_flower)
scene.collection.objects.link(ob_five_petal_flower_001)
scene.collection.objects.link(ob_five_petal_flower_002)
scene.collection.objects.link(ob_five_petal_flower_003)
scene.collection.objects.link(ob_five_petal_flower_004)
scene.collection.objects.link(ob_flower_warm_centre)
scene.collection.objects.link(ob_five_petal_flower_005)
scene.collection.objects.link(ob_five_petal_flower_006)
scene.collection.objects.link(ob_five_petal_flower_007)
scene.collection.objects.link(ob_five_petal_flower_008)
scene.collection.objects.link(ob_five_petal_flower_009)
scene.collection.objects.link(ob_flower_warm_centre_001)
scene.collection.objects.link(ob_five_petal_flower_010)
scene.collection.objects.link(ob_five_petal_flower_011)
scene.collection.objects.link(ob_five_petal_flower_012)
scene.collection.objects.link(ob_five_petal_flower_013)
scene.collection.objects.link(ob_five_petal_flower_014)
scene.collection.objects.link(ob_flower_warm_centre_002)
col_collection.objects.link(ob_broad_quiet_leaf_cluster)
col_collection.objects.link(ob_broad_quiet_leaf_cluster_001)
col_collection.objects.link(ob_broad_quiet_leaf_cluster_002)

# ---- scene / render settings (as saved in the file)
scene.frame_start = 1; scene.frame_end = 250; scene.frame_set(1)
scene.render.engine = 'BLENDER_EEVEE_NEXT'
scene.render.bake_bias = 0.0
scene.render.bake_samples = 0
scene.render.compositor_device = 'GPU'
scene.eevee.use_volume_custom_range = False
scene.eevee.fast_gi_thickness_near = 0.1
scene.eevee.fast_gi_thickness_far = 0.0
scene.eevee.ray_tracing_options.screen_trace_thickness = 0.1
bpy.context.view_layer.update()

# ---- added for rendering (the .blend has no active camera and no usable light): camera, sun
cam_auto = bpy.data.cameras.new('AutoCamera')
cam_auto.lens = 50.0
cam_auto.sensor_width = 36.0
cam_auto.clip_end = 1000.0
ob_auto_camera = bpy.data.objects.new('AutoCamera', cam_auto)
scene.collection.objects.link(ob_auto_camera)
ob_auto_camera.location = (1.05792, -1.28915, 1.26184)
ob_auto_camera.rotation_euler = (1.09748, -7.21219e-08, 0.694738)
scene.camera = ob_auto_camera
light_auto_sun = bpy.data.lights.new('AutoSun', 'SUN')
light_auto_sun.energy = 3.0
light_auto_sun.angle = 0.0523599
ob_auto_sun = bpy.data.objects.new('AutoSun', light_auto_sun)
scene.collection.objects.link(ob_auto_sun)
ob_auto_sun.rotation_euler = (0.872665, 0.174533, 0.523599)
bpy.context.view_layer.update()
